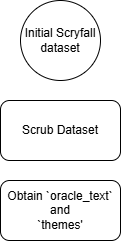

The diagram above was exported from draw.io. Its source (the exported page's mxGraphModel, read from the mxfile embedded in the PNG):
<mxGraphModel dx="1434" dy="780" grid="1" gridSize="10" guides="1" tooltips="1" connect="1" arrows="1" fold="1" page="1" pageScale="1" pageWidth="827" pageHeight="1169" math="0" shadow="0">
  <root>
    <mxCell id="WIyWlLk6GJQsqaUBKTNV-0" />
    <mxCell id="WIyWlLk6GJQsqaUBKTNV-1" parent="WIyWlLk6GJQsqaUBKTNV-0" />
    <mxCell id="23PAXci5WVE4X2AK7QH_-0" value="Initial Scryfall dataset" style="ellipse;whiteSpace=wrap;html=1;aspect=fixed;" vertex="1" parent="WIyWlLk6GJQsqaUBKTNV-1">
      <mxGeometry x="140" y="60" width="80" height="80" as="geometry" />
    </mxCell>
    <mxCell id="23PAXci5WVE4X2AK7QH_-1" value="Scrub Dataset" style="rounded=1;whiteSpace=wrap;html=1;" vertex="1" parent="WIyWlLk6GJQsqaUBKTNV-1">
      <mxGeometry x="120" y="160" width="120" height="60" as="geometry" />
    </mxCell>
    <mxCell id="23PAXci5WVE4X2AK7QH_-2" value="Obtain `oracle_text` and&lt;br style=&quot;--tw-scale-x: 1; --tw-scale-y: 1; --tw-pan-x: ; --tw-pan-y: ; --tw-pinch-zoom: ; --tw-scroll-snap-strictness: proximity; --tw-gradient-from-position: ; --tw-gradient-via-position: ; --tw-gradient-to-position: ; --tw-ordinal: ; --tw-slashed-zero: ; --tw-numeric-figure: ; --tw-numeric-spacing: ; --tw-numeric-fraction: ; --tw-ring-inset: ; --tw-ring-offset-width: 0px; --tw-ring-offset-color: #fff; --tw-ring-color: rgb(59 130 246 / .5); --tw-ring-offset-shadow: 0 0 #0000; --tw-ring-shadow: 0 0 #0000; --tw-shadow: 0 0 #0000; --tw-shadow-colored: 0 0 #0000; --tw-blur: ; --tw-brightness: ; --tw-contrast: ; --tw-grayscale: ; --tw-hue-rotate: ; --tw-invert: ; --tw-saturate: ; --tw-sepia: ; --tw-drop-shadow: ; --tw-backdrop-blur: ; --tw-backdrop-brightness: ; --tw-backdrop-contrast: ; --tw-backdrop-grayscale: ; --tw-backdrop-hue-rotate: ; --tw-backdrop-invert: ; --tw-backdrop-opacity: ; --tw-backdrop-saturate: ; --tw-backdrop-sepia: ;&quot;&gt;`themes'" style="rounded=1;whiteSpace=wrap;html=1;" vertex="1" parent="WIyWlLk6GJQsqaUBKTNV-1">
      <mxGeometry x="120" y="240" width="120" height="60" as="geometry" />
    </mxCell>
  </root>
</mxGraphModel>